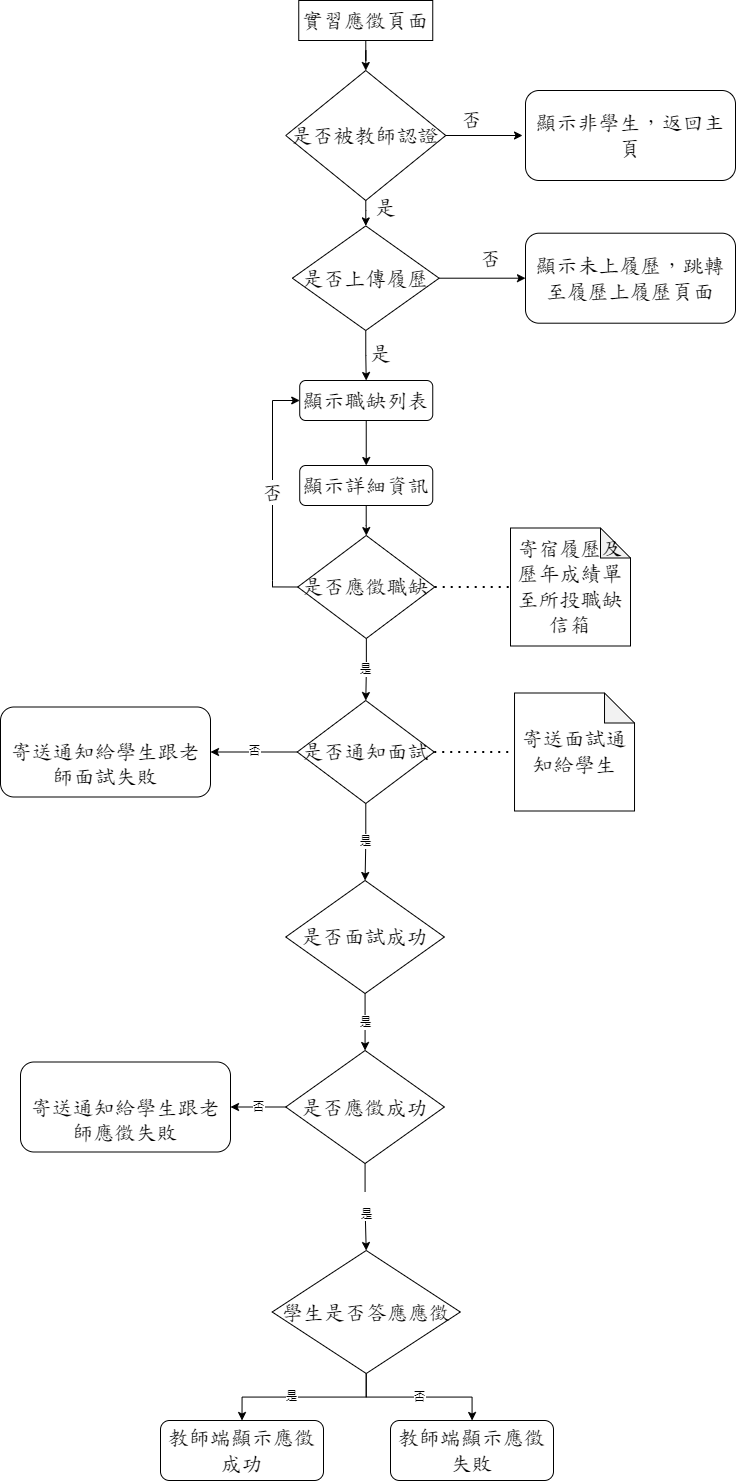

The diagram above was exported from draw.io. Its source (the exported page's mxGraphModel, read from the mxfile embedded in the PNG):
<mxGraphModel dx="1134" dy="977" grid="1" gridSize="10" guides="1" tooltips="1" connect="1" arrows="1" fold="1" page="1" pageScale="1" pageWidth="827" pageHeight="1169" math="0" shadow="0">
  <root>
    <mxCell id="WIyWlLk6GJQsqaUBKTNV-0" />
    <mxCell id="WIyWlLk6GJQsqaUBKTNV-1" parent="WIyWlLk6GJQsqaUBKTNV-0" />
    <mxCell id="NbCA2lSSATZD5YutDn7V-4" value="" style="edgeStyle=orthogonalEdgeStyle;rounded=0;orthogonalLoop=1;jettySize=auto;html=1;fontFamily=DFKai-sb;fontSource=https%3A%2F%2Ffonts.googleapis.com%2Fcss%3Ffamily%3DDFKai-sb;fontSize=21;" parent="WIyWlLk6GJQsqaUBKTNV-1" source="NbCA2lSSATZD5YutDn7V-0" target="NbCA2lSSATZD5YutDn7V-3" edge="1">
      <mxGeometry relative="1" as="geometry" />
    </mxCell>
    <mxCell id="NbCA2lSSATZD5YutDn7V-0" value="&lt;font data-font-src=&quot;https://fonts.googleapis.com/css?family=DFKai-sb&quot; style=&quot;font-size: 21px;&quot;&gt;實習應徵頁面&lt;/font&gt;" style="rounded=0;whiteSpace=wrap;html=1;fontSize=21;fontFamily=DFKai-sb;fontSource=https%3A%2F%2Ffonts.googleapis.com%2Fcss%3Ffamily%3DDFKai-sb;" parent="WIyWlLk6GJQsqaUBKTNV-1" vertex="1">
      <mxGeometry x="328.25" y="50" width="134" height="40" as="geometry" />
    </mxCell>
    <mxCell id="NbCA2lSSATZD5YutDn7V-19" style="edgeStyle=orthogonalEdgeStyle;rounded=0;orthogonalLoop=1;jettySize=auto;html=1;exitX=0.5;exitY=1;exitDx=0;exitDy=0;entryX=0.5;entryY=0;entryDx=0;entryDy=0;fontFamily=DFKai-sb;fontSource=https%3A%2F%2Ffonts.googleapis.com%2Fcss%3Ffamily%3DDFKai-sb;fontSize=21;" parent="WIyWlLk6GJQsqaUBKTNV-1" source="NbCA2lSSATZD5YutDn7V-1" target="NbCA2lSSATZD5YutDn7V-12" edge="1">
      <mxGeometry relative="1" as="geometry" />
    </mxCell>
    <mxCell id="NbCA2lSSATZD5YutDn7V-1" value="顯示職缺列表" style="rounded=1;whiteSpace=wrap;html=1;fontSize=21;fontFamily=DFKai-sb;fontSource=https%3A%2F%2Ffonts.googleapis.com%2Fcss%3Ffamily%3DDFKai-sb;" parent="WIyWlLk6GJQsqaUBKTNV-1" vertex="1">
      <mxGeometry x="329.22" y="430" width="133.03" height="40" as="geometry" />
    </mxCell>
    <mxCell id="NbCA2lSSATZD5YutDn7V-10" value="否" style="edgeStyle=orthogonalEdgeStyle;rounded=0;orthogonalLoop=1;jettySize=auto;html=1;fontSize=21;fontFamily=DFKai-sb;fontSource=https%3A%2F%2Ffonts.googleapis.com%2Fcss%3Ffamily%3DDFKai-sb;entryX=0;entryY=0.5;entryDx=0;entryDy=0;" parent="WIyWlLk6GJQsqaUBKTNV-1" source="NbCA2lSSATZD5YutDn7V-2" target="m38_KB3t79OyTs1X70UW-25" edge="1">
      <mxGeometry x="0.1822" y="20" relative="1" as="geometry">
        <mxPoint as="offset" />
        <mxPoint x="514.0200000000002" y="327.7058823529412" as="targetPoint" />
      </mxGeometry>
    </mxCell>
    <mxCell id="NbCA2lSSATZD5YutDn7V-11" value="是" style="edgeStyle=orthogonalEdgeStyle;rounded=0;orthogonalLoop=1;jettySize=auto;html=1;fontFamily=DFKai-sb;fontSource=https%3A%2F%2Ffonts.googleapis.com%2Fcss%3Ffamily%3DDFKai-sb;fontSize=21;exitX=0.5;exitY=1;exitDx=0;exitDy=0;" parent="WIyWlLk6GJQsqaUBKTNV-1" source="NbCA2lSSATZD5YutDn7V-2" target="NbCA2lSSATZD5YutDn7V-1" edge="1">
      <mxGeometry x="-0.083" y="15" relative="1" as="geometry">
        <mxPoint x="385.2458620689656" y="409.9974020756613" as="sourcePoint" />
        <mxPoint as="offset" />
      </mxGeometry>
    </mxCell>
    <mxCell id="NbCA2lSSATZD5YutDn7V-2" value="是否上傳履歷" style="rhombus;whiteSpace=wrap;html=1;fontSize=21;fontFamily=DFKai-sb;fontSource=https%3A%2F%2Ffonts.googleapis.com%2Fcss%3Ffamily%3DDFKai-sb;" parent="WIyWlLk6GJQsqaUBKTNV-1" vertex="1">
      <mxGeometry x="321.88" y="275.4" width="146.75" height="104.6" as="geometry" />
    </mxCell>
    <mxCell id="NbCA2lSSATZD5YutDn7V-5" value="是" style="edgeStyle=orthogonalEdgeStyle;rounded=0;orthogonalLoop=1;jettySize=auto;html=1;fontFamily=DFKai-sb;fontSource=https%3A%2F%2Ffonts.googleapis.com%2Fcss%3Ffamily%3DDFKai-sb;fontSize=21;" parent="WIyWlLk6GJQsqaUBKTNV-1" target="NbCA2lSSATZD5YutDn7V-2" edge="1">
      <mxGeometry x="-0.214" y="15" relative="1" as="geometry">
        <mxPoint x="395.2758620689656" y="239.99898706896536" as="sourcePoint" />
        <mxPoint x="5" y="3" as="offset" />
      </mxGeometry>
    </mxCell>
    <mxCell id="NbCA2lSSATZD5YutDn7V-9" value="否" style="edgeStyle=orthogonalEdgeStyle;rounded=0;orthogonalLoop=1;jettySize=auto;html=1;fontSize=21;fontFamily=DFKai-sb;fontSource=https%3A%2F%2Ffonts.googleapis.com%2Fcss%3Ffamily%3DDFKai-sb;entryX=0;entryY=0.5;entryDx=0;entryDy=0;" parent="WIyWlLk6GJQsqaUBKTNV-1" source="NbCA2lSSATZD5YutDn7V-3" edge="1">
      <mxGeometry x="-0.315" y="16" relative="1" as="geometry">
        <mxPoint as="offset" />
        <mxPoint x="552.0251999999998" y="185" as="targetPoint" />
      </mxGeometry>
    </mxCell>
    <mxCell id="NbCA2lSSATZD5YutDn7V-3" value="是否被教師認證" style="rhombus;whiteSpace=wrap;html=1;fontSize=21;fontFamily=DFKai-sb;fontSource=https%3A%2F%2Ffonts.googleapis.com%2Fcss%3Ffamily%3DDFKai-sb;" parent="WIyWlLk6GJQsqaUBKTNV-1" vertex="1">
      <mxGeometry x="315.25" y="120" width="160" height="130" as="geometry" />
    </mxCell>
    <mxCell id="NbCA2lSSATZD5YutDn7V-15" value="" style="edgeStyle=orthogonalEdgeStyle;rounded=0;orthogonalLoop=1;jettySize=auto;html=1;fontFamily=DFKai-sb;fontSource=https%3A%2F%2Ffonts.googleapis.com%2Fcss%3Ffamily%3DDFKai-sb;fontSize=21;" parent="WIyWlLk6GJQsqaUBKTNV-1" source="NbCA2lSSATZD5YutDn7V-12" target="NbCA2lSSATZD5YutDn7V-14" edge="1">
      <mxGeometry relative="1" as="geometry" />
    </mxCell>
    <mxCell id="NbCA2lSSATZD5YutDn7V-12" value="顯示詳細資訊" style="rounded=1;whiteSpace=wrap;html=1;fontSize=21;fontFamily=DFKai-sb;fontSource=https%3A%2F%2Ffonts.googleapis.com%2Fcss%3Ffamily%3DDFKai-sb;" parent="WIyWlLk6GJQsqaUBKTNV-1" vertex="1">
      <mxGeometry x="329.22" y="515" width="133.03" height="40" as="geometry" />
    </mxCell>
    <mxCell id="NbCA2lSSATZD5YutDn7V-21" value="否" style="edgeStyle=orthogonalEdgeStyle;rounded=0;orthogonalLoop=1;jettySize=auto;html=1;exitX=0;exitY=0.5;exitDx=0;exitDy=0;entryX=0;entryY=0.5;entryDx=0;entryDy=0;fontFamily=DFKai-sb;fontSource=https%3A%2F%2Ffonts.googleapis.com%2Fcss%3Ffamily%3DDFKai-sb;fontSize=21;" parent="WIyWlLk6GJQsqaUBKTNV-1" source="NbCA2lSSATZD5YutDn7V-14" target="NbCA2lSSATZD5YutDn7V-1" edge="1">
      <mxGeometry relative="1" as="geometry">
        <Array as="points">
          <mxPoint x="301.97" y="630" />
          <mxPoint x="301.97" y="450" />
          <mxPoint x="346.97" y="450" />
        </Array>
      </mxGeometry>
    </mxCell>
    <mxCell id="m38_KB3t79OyTs1X70UW-1" value="&lt;font style=&quot;vertical-align: inherit;&quot;&gt;&lt;font style=&quot;vertical-align: inherit;&quot;&gt;是&lt;/font&gt;&lt;/font&gt;" style="edgeStyle=orthogonalEdgeStyle;rounded=0;orthogonalLoop=1;jettySize=auto;html=1;" parent="WIyWlLk6GJQsqaUBKTNV-1" source="NbCA2lSSATZD5YutDn7V-14" target="m38_KB3t79OyTs1X70UW-0" edge="1">
      <mxGeometry relative="1" as="geometry" />
    </mxCell>
    <mxCell id="NbCA2lSSATZD5YutDn7V-14" value="是否應徵職缺" style="rhombus;whiteSpace=wrap;html=1;fontSize=21;fontFamily=DFKai-sb;fontSource=https%3A%2F%2Ffonts.googleapis.com%2Fcss%3Ffamily%3DDFKai-sb;" parent="WIyWlLk6GJQsqaUBKTNV-1" vertex="1">
      <mxGeometry x="327.25" y="585" width="136.97" height="103" as="geometry" />
    </mxCell>
    <mxCell id="m38_KB3t79OyTs1X70UW-3" value="&lt;font style=&quot;vertical-align: inherit;&quot;&gt;&lt;font style=&quot;vertical-align: inherit;&quot;&gt;是&lt;/font&gt;&lt;/font&gt;" style="edgeStyle=orthogonalEdgeStyle;rounded=0;orthogonalLoop=1;jettySize=auto;html=1;" parent="WIyWlLk6GJQsqaUBKTNV-1" source="m38_KB3t79OyTs1X70UW-0" target="m38_KB3t79OyTs1X70UW-2" edge="1">
      <mxGeometry relative="1" as="geometry" />
    </mxCell>
    <mxCell id="m38_KB3t79OyTs1X70UW-0" value="&lt;font style=&quot;vertical-align: inherit;&quot;&gt;&lt;font style=&quot;vertical-align: inherit;&quot;&gt;&lt;font style=&quot;vertical-align: inherit;&quot;&gt;&lt;font style=&quot;vertical-align: inherit;&quot;&gt;&lt;font style=&quot;vertical-align: inherit;&quot;&gt;&lt;font style=&quot;vertical-align: inherit;&quot;&gt;&lt;font style=&quot;vertical-align: inherit;&quot;&gt;&lt;font style=&quot;vertical-align: inherit;&quot;&gt;是否通知面試&lt;/font&gt;&lt;/font&gt;&lt;/font&gt;&lt;/font&gt;&lt;br&gt;&lt;/font&gt;&lt;/font&gt;&lt;/font&gt;&lt;/font&gt;" style="rhombus;whiteSpace=wrap;html=1;fontSize=21;fontFamily=DFKai-sb;fontSource=https%3A%2F%2Ffonts.googleapis.com%2Fcss%3Ffamily%3DDFKai-sb;" parent="WIyWlLk6GJQsqaUBKTNV-1" vertex="1">
      <mxGeometry x="326.76000000000005" y="750" width="136.97" height="103" as="geometry" />
    </mxCell>
    <mxCell id="m38_KB3t79OyTs1X70UW-12" value="&lt;font style=&quot;vertical-align: inherit;&quot;&gt;&lt;font style=&quot;vertical-align: inherit;&quot;&gt;是&lt;/font&gt;&lt;/font&gt;" style="edgeStyle=orthogonalEdgeStyle;rounded=0;orthogonalLoop=1;jettySize=auto;html=1;" parent="WIyWlLk6GJQsqaUBKTNV-1" source="m38_KB3t79OyTs1X70UW-2" target="m38_KB3t79OyTs1X70UW-11" edge="1">
      <mxGeometry relative="1" as="geometry" />
    </mxCell>
    <mxCell id="m38_KB3t79OyTs1X70UW-2" value="&lt;font style=&quot;vertical-align: inherit;&quot;&gt;&lt;font style=&quot;vertical-align: inherit;&quot;&gt;&lt;font style=&quot;vertical-align: inherit;&quot;&gt;&lt;font style=&quot;vertical-align: inherit;&quot;&gt;&lt;font style=&quot;vertical-align: inherit;&quot;&gt;&lt;font style=&quot;vertical-align: inherit;&quot;&gt;是否面試成功&lt;/font&gt;&lt;/font&gt;&lt;/font&gt;&lt;/font&gt;&lt;/font&gt;&lt;/font&gt;" style="rhombus;whiteSpace=wrap;html=1;fontSize=21;fontFamily=DFKai-sb;fontSource=https%3A%2F%2Ffonts.googleapis.com%2Fcss%3Ffamily%3DDFKai-sb;" parent="WIyWlLk6GJQsqaUBKTNV-1" vertex="1">
      <mxGeometry x="315.25" y="930" width="158.63" height="113" as="geometry" />
    </mxCell>
    <mxCell id="m38_KB3t79OyTs1X70UW-6" value="" style="endArrow=none;dashed=1;html=1;dashPattern=1 3;strokeWidth=2;rounded=0;exitX=1;exitY=0.5;exitDx=0;exitDy=0;" parent="WIyWlLk6GJQsqaUBKTNV-1" source="NbCA2lSSATZD5YutDn7V-14" edge="1">
      <mxGeometry width="50" height="50" relative="1" as="geometry">
        <mxPoint x="350" y="660" as="sourcePoint" />
        <mxPoint x="540" y="636.5" as="targetPoint" />
      </mxGeometry>
    </mxCell>
    <mxCell id="m38_KB3t79OyTs1X70UW-7" value="" style="endArrow=none;dashed=1;html=1;dashPattern=1 3;strokeWidth=2;rounded=0;exitX=1;exitY=0.5;exitDx=0;exitDy=0;entryX=0;entryY=0.5;entryDx=0;entryDy=0;" parent="WIyWlLk6GJQsqaUBKTNV-1" source="m38_KB3t79OyTs1X70UW-0" edge="1">
      <mxGeometry width="50" height="50" relative="1" as="geometry">
        <mxPoint x="474.22000000000025" y="646.5" as="sourcePoint" />
        <mxPoint x="540" y="801.5" as="targetPoint" />
      </mxGeometry>
    </mxCell>
    <mxCell id="m38_KB3t79OyTs1X70UW-8" value="&lt;span style=&quot;font-family: DFKai-sb; font-size: 21px;&quot;&gt;&lt;font style=&quot;vertical-align: inherit;&quot;&gt;&lt;font style=&quot;vertical-align: inherit;&quot;&gt;寄宿履歷及歷年成績單至所投職缺信箱&lt;/font&gt;&lt;/font&gt;&lt;/span&gt;" style="shape=note;whiteSpace=wrap;html=1;backgroundOutline=1;darkOpacity=0.05;" parent="WIyWlLk6GJQsqaUBKTNV-1" vertex="1">
      <mxGeometry x="540" y="577.5" width="120" height="118" as="geometry" />
    </mxCell>
    <mxCell id="m38_KB3t79OyTs1X70UW-9" value="&lt;span style=&quot;font-family: DFKai-sb; font-size: 21px;&quot;&gt;&lt;font style=&quot;vertical-align: inherit;&quot;&gt;&lt;font style=&quot;vertical-align: inherit;&quot;&gt;&lt;font style=&quot;vertical-align: inherit;&quot;&gt;&lt;font style=&quot;vertical-align: inherit;&quot;&gt;寄送面試通知給學生&lt;/font&gt;&lt;/font&gt;&lt;/font&gt;&lt;/font&gt;&lt;/span&gt;" style="shape=note;whiteSpace=wrap;html=1;backgroundOutline=1;darkOpacity=0.05;" parent="WIyWlLk6GJQsqaUBKTNV-1" vertex="1">
      <mxGeometry x="544.02" y="742.5" width="120" height="118" as="geometry" />
    </mxCell>
    <mxCell id="m38_KB3t79OyTs1X70UW-16" value="&lt;font style=&quot;vertical-align: inherit;&quot;&gt;&lt;font style=&quot;vertical-align: inherit;&quot;&gt;&lt;br&gt;是&lt;/font&gt;&lt;/font&gt;" style="edgeStyle=orthogonalEdgeStyle;rounded=0;orthogonalLoop=1;jettySize=auto;html=1;" parent="WIyWlLk6GJQsqaUBKTNV-1" source="m38_KB3t79OyTs1X70UW-11" target="m38_KB3t79OyTs1X70UW-15" edge="1">
      <mxGeometry relative="1" as="geometry" />
    </mxCell>
    <mxCell id="m38_KB3t79OyTs1X70UW-38" value="&lt;font style=&quot;vertical-align: inherit;&quot;&gt;&lt;font style=&quot;vertical-align: inherit;&quot;&gt;否&lt;/font&gt;&lt;/font&gt;" style="edgeStyle=orthogonalEdgeStyle;rounded=0;orthogonalLoop=1;jettySize=auto;html=1;" parent="WIyWlLk6GJQsqaUBKTNV-1" source="m38_KB3t79OyTs1X70UW-11" target="m38_KB3t79OyTs1X70UW-31" edge="1">
      <mxGeometry relative="1" as="geometry" />
    </mxCell>
    <mxCell id="m38_KB3t79OyTs1X70UW-11" value="&lt;font style=&quot;vertical-align: inherit;&quot;&gt;&lt;font style=&quot;vertical-align: inherit;&quot;&gt;&lt;font style=&quot;vertical-align: inherit;&quot;&gt;&lt;font style=&quot;vertical-align: inherit;&quot;&gt;&lt;font style=&quot;vertical-align: inherit;&quot;&gt;&lt;font style=&quot;vertical-align: inherit;&quot;&gt;&lt;font style=&quot;vertical-align: inherit;&quot;&gt;&lt;font style=&quot;vertical-align: inherit;&quot;&gt;是否應徵成功&lt;/font&gt;&lt;/font&gt;&lt;/font&gt;&lt;/font&gt;&lt;/font&gt;&lt;/font&gt;&lt;/font&gt;&lt;/font&gt;" style="rhombus;whiteSpace=wrap;html=1;fontSize=21;fontFamily=DFKai-sb;fontSource=https%3A%2F%2Ffonts.googleapis.com%2Fcss%3Ffamily%3DDFKai-sb;" parent="WIyWlLk6GJQsqaUBKTNV-1" vertex="1">
      <mxGeometry x="315.25" y="1100" width="158.63" height="113" as="geometry" />
    </mxCell>
    <mxCell id="m38_KB3t79OyTs1X70UW-35" value="&lt;font style=&quot;vertical-align: inherit;&quot;&gt;&lt;font style=&quot;vertical-align: inherit;&quot;&gt;否&lt;/font&gt;&lt;/font&gt;" style="edgeStyle=orthogonalEdgeStyle;rounded=0;orthogonalLoop=1;jettySize=auto;html=1;" parent="WIyWlLk6GJQsqaUBKTNV-1" source="m38_KB3t79OyTs1X70UW-15" target="m38_KB3t79OyTs1X70UW-34" edge="1">
      <mxGeometry relative="1" as="geometry" />
    </mxCell>
    <mxCell id="m38_KB3t79OyTs1X70UW-36" style="edgeStyle=orthogonalEdgeStyle;rounded=0;orthogonalLoop=1;jettySize=auto;html=1;entryX=0.5;entryY=0;entryDx=0;entryDy=0;" parent="WIyWlLk6GJQsqaUBKTNV-1" source="m38_KB3t79OyTs1X70UW-15" target="m38_KB3t79OyTs1X70UW-33" edge="1">
      <mxGeometry relative="1" as="geometry" />
    </mxCell>
    <mxCell id="m38_KB3t79OyTs1X70UW-37" value="是" style="edgeLabel;html=1;align=center;verticalAlign=middle;resizable=0;points=[];" parent="m38_KB3t79OyTs1X70UW-36" connectable="0" vertex="1">
      <mxGeometry x="0.1452" y="-1" relative="1" as="geometry">
        <mxPoint as="offset" />
      </mxGeometry>
    </mxCell>
    <mxCell id="m38_KB3t79OyTs1X70UW-15" value="&lt;font style=&quot;vertical-align: inherit;&quot;&gt;&lt;font style=&quot;vertical-align: inherit;&quot;&gt;&lt;font style=&quot;vertical-align: inherit;&quot;&gt;&lt;font style=&quot;vertical-align: inherit;&quot;&gt;&lt;font style=&quot;vertical-align: inherit;&quot;&gt;&lt;font style=&quot;vertical-align: inherit;&quot;&gt;&lt;font style=&quot;vertical-align: inherit;&quot;&gt;&lt;font style=&quot;vertical-align: inherit;&quot;&gt;&lt;font style=&quot;vertical-align: inherit;&quot;&gt;&lt;font style=&quot;vertical-align: inherit;&quot;&gt;學生是否答應應徵&lt;/font&gt;&lt;/font&gt;&lt;/font&gt;&lt;/font&gt;&lt;/font&gt;&lt;/font&gt;&lt;/font&gt;&lt;/font&gt;&lt;/font&gt;&lt;/font&gt;" style="rhombus;whiteSpace=wrap;html=1;fontSize=21;fontFamily=DFKai-sb;fontSource=https%3A%2F%2Ffonts.googleapis.com%2Fcss%3Ffamily%3DDFKai-sb;" parent="WIyWlLk6GJQsqaUBKTNV-1" vertex="1">
      <mxGeometry x="301.68" y="1300" width="188.12" height="123" as="geometry" />
    </mxCell>
    <mxCell id="m38_KB3t79OyTs1X70UW-25" value="&lt;span style=&quot;font-family: DFKai-sb; font-size: 21px;&quot;&gt;&lt;font style=&quot;vertical-align: inherit;&quot;&gt;&lt;font style=&quot;vertical-align: inherit;&quot;&gt;顯示未上履歷，跳轉至履歷上履歷頁面&lt;/font&gt;&lt;/font&gt;&lt;/span&gt;" style="rounded=1;whiteSpace=wrap;html=1;" parent="WIyWlLk6GJQsqaUBKTNV-1" vertex="1">
      <mxGeometry x="555" y="282.7" width="210" height="90" as="geometry" />
    </mxCell>
    <mxCell id="m38_KB3t79OyTs1X70UW-28" value="&lt;span style=&quot;font-family: DFKai-sb; font-size: 21px;&quot;&gt;&lt;font style=&quot;vertical-align: inherit;&quot;&gt;&lt;font style=&quot;vertical-align: inherit;&quot;&gt;顯示非學生，返回主頁&lt;/font&gt;&lt;/font&gt;&lt;/span&gt;" style="rounded=1;whiteSpace=wrap;html=1;" parent="WIyWlLk6GJQsqaUBKTNV-1" vertex="1">
      <mxGeometry x="555" y="140" width="210" height="90" as="geometry" />
    </mxCell>
    <mxCell id="m38_KB3t79OyTs1X70UW-31" value="&lt;font face=&quot;DFKai-sb&quot;&gt;&lt;span style=&quot;font-size: 21px;&quot;&gt;&lt;font style=&quot;vertical-align: inherit;&quot;&gt;&lt;font style=&quot;vertical-align: inherit;&quot;&gt;&lt;br&gt;&lt;font style=&quot;vertical-align: inherit;&quot;&gt;&lt;font style=&quot;vertical-align: inherit;&quot;&gt;寄送通知給學生跟老師應徵失敗&lt;br&gt;&lt;/font&gt;&lt;/font&gt;&lt;/font&gt;&lt;/font&gt;&lt;/span&gt;&lt;/font&gt;" style="rounded=1;whiteSpace=wrap;html=1;" parent="WIyWlLk6GJQsqaUBKTNV-1" vertex="1">
      <mxGeometry x="50" y="1111.5" width="210" height="90" as="geometry" />
    </mxCell>
    <mxCell id="m38_KB3t79OyTs1X70UW-33" value="&lt;font face=&quot;DFKai-sb&quot;&gt;&lt;span style=&quot;font-size: 21px;&quot;&gt;&lt;font style=&quot;vertical-align: inherit;&quot;&gt;&lt;font style=&quot;vertical-align: inherit;&quot;&gt;教師端顯示應徵成功&lt;/font&gt;&lt;/font&gt;&lt;/span&gt;&lt;/font&gt;" style="rounded=1;whiteSpace=wrap;html=1;" parent="WIyWlLk6GJQsqaUBKTNV-1" vertex="1">
      <mxGeometry x="190" y="1470" width="163" height="60" as="geometry" />
    </mxCell>
    <mxCell id="m38_KB3t79OyTs1X70UW-34" value="&lt;font face=&quot;DFKai-sb&quot;&gt;&lt;span style=&quot;font-size: 21px;&quot;&gt;&lt;font style=&quot;vertical-align: inherit;&quot;&gt;&lt;font style=&quot;vertical-align: inherit;&quot;&gt;&lt;font style=&quot;vertical-align: inherit;&quot;&gt;&lt;font style=&quot;vertical-align: inherit;&quot;&gt;教師端顯示應徵失敗&lt;/font&gt;&lt;/font&gt;&lt;/font&gt;&lt;/font&gt;&lt;/span&gt;&lt;/font&gt;" style="rounded=1;whiteSpace=wrap;html=1;" parent="WIyWlLk6GJQsqaUBKTNV-1" vertex="1">
      <mxGeometry x="420" y="1470" width="163" height="60" as="geometry" />
    </mxCell>
    <mxCell id="m38_KB3t79OyTs1X70UW-39" value="&lt;font face=&quot;DFKai-sb&quot;&gt;&lt;span style=&quot;font-size: 21px;&quot;&gt;&lt;font style=&quot;vertical-align: inherit;&quot;&gt;&lt;font style=&quot;vertical-align: inherit;&quot;&gt;&lt;br&gt;&lt;font style=&quot;vertical-align: inherit;&quot;&gt;&lt;font style=&quot;vertical-align: inherit;&quot;&gt;寄送通知給學生跟老師面試失敗&lt;/font&gt;&lt;/font&gt;&lt;/font&gt;&lt;/font&gt;&lt;/span&gt;&lt;/font&gt;" style="rounded=1;whiteSpace=wrap;html=1;" parent="WIyWlLk6GJQsqaUBKTNV-1" vertex="1">
      <mxGeometry x="30" y="756.5" width="210" height="90" as="geometry" />
    </mxCell>
    <mxCell id="m38_KB3t79OyTs1X70UW-40" value="&lt;font style=&quot;vertical-align: inherit;&quot;&gt;&lt;font style=&quot;vertical-align: inherit;&quot;&gt;否&lt;/font&gt;&lt;/font&gt;" style="edgeStyle=orthogonalEdgeStyle;rounded=0;orthogonalLoop=1;jettySize=auto;html=1;entryX=1;entryY=0.5;entryDx=0;entryDy=0;exitX=0;exitY=0.5;exitDx=0;exitDy=0;" parent="WIyWlLk6GJQsqaUBKTNV-1" source="m38_KB3t79OyTs1X70UW-0" target="m38_KB3t79OyTs1X70UW-39" edge="1">
      <mxGeometry relative="1" as="geometry">
        <mxPoint x="325.25" y="1166.5" as="sourcePoint" />
        <mxPoint x="270" y="1166.5" as="targetPoint" />
      </mxGeometry>
    </mxCell>
  </root>
</mxGraphModel>